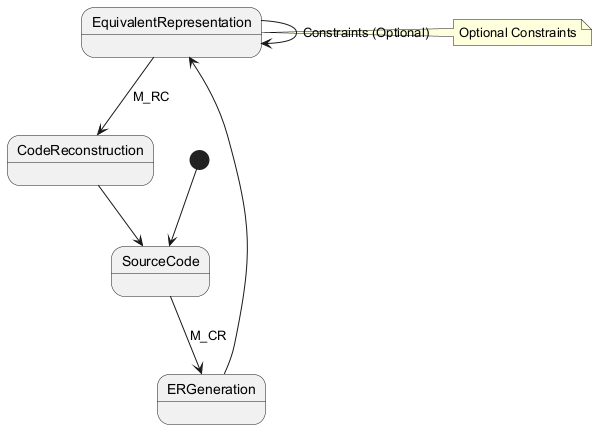

The diagram above was rendered by PlantUML. Its source (embedded in the PNG):
@startuml
state SourceCode
state EquivalentRepresentation
state ERGeneration
state CodeReconstruction
[*] --> SourceCode
SourceCode --> ERGeneration : M_CR
ERGeneration --> EquivalentRepresentation
EquivalentRepresentation --> CodeReconstruction : M_RC
CodeReconstruction --> SourceCode
EquivalentRepresentation --> EquivalentRepresentation : Constraints (Optional)
note right of EquivalentRepresentation: Optional Constraints
@enduml